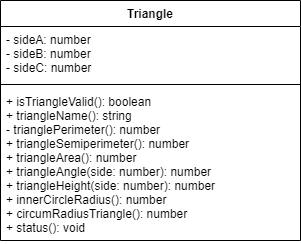

The diagram above was exported from draw.io. Its source (the exported page's mxGraphModel, read from the mxfile embedded in the PNG):
<mxGraphModel dx="1074" dy="684" grid="1" gridSize="10" guides="1" tooltips="1" connect="1" arrows="1" fold="1" page="1" pageScale="1" pageWidth="827" pageHeight="1169" math="0" shadow="0">
  <root>
    <mxCell id="0" />
    <mxCell id="1" parent="0" />
    <mxCell id="2" value="Triangle" style="swimlane;fontStyle=1;align=center;verticalAlign=top;childLayout=stackLayout;horizontal=1;startSize=26;horizontalStack=0;resizeParent=1;resizeParentMax=0;resizeLast=0;collapsible=1;marginBottom=0;" vertex="1" parent="1">
      <mxGeometry x="270" y="210" width="300" height="240" as="geometry" />
    </mxCell>
    <mxCell id="3" value="- sideA: number&#10;- sideB: number&#10;- sideC: number" style="text;strokeColor=none;fillColor=none;align=left;verticalAlign=top;spacingLeft=4;spacingRight=4;overflow=hidden;rotatable=0;points=[[0,0.5],[1,0.5]];portConstraint=eastwest;" vertex="1" parent="2">
      <mxGeometry y="26" width="300" height="54" as="geometry" />
    </mxCell>
    <mxCell id="4" value="" style="line;strokeWidth=1;fillColor=none;align=left;verticalAlign=middle;spacingTop=-1;spacingLeft=3;spacingRight=3;rotatable=0;labelPosition=right;points=[];portConstraint=eastwest;" vertex="1" parent="2">
      <mxGeometry y="80" width="300" height="8" as="geometry" />
    </mxCell>
    <mxCell id="5" value="+ isTriangleValid(): boolean&#10;+ triangleName(): string&#10;- trianglePerimeter(): number&#10;+ triangleSemiperimeter(): number&#10;+ triangleArea(): number&#10;+ triangleAngle(side: number): number&#10;+ triangleHeight(side: number): number&#10;+ innerCircleRadius(): number&#10;+ circumRadiusTriangle(): number&#10;+ status(): void" style="text;strokeColor=none;fillColor=none;align=left;verticalAlign=top;spacingLeft=4;spacingRight=4;overflow=hidden;rotatable=0;points=[[0,0.5],[1,0.5]];portConstraint=eastwest;" vertex="1" parent="2">
      <mxGeometry y="88" width="300" height="152" as="geometry" />
    </mxCell>
  </root>
</mxGraphModel>